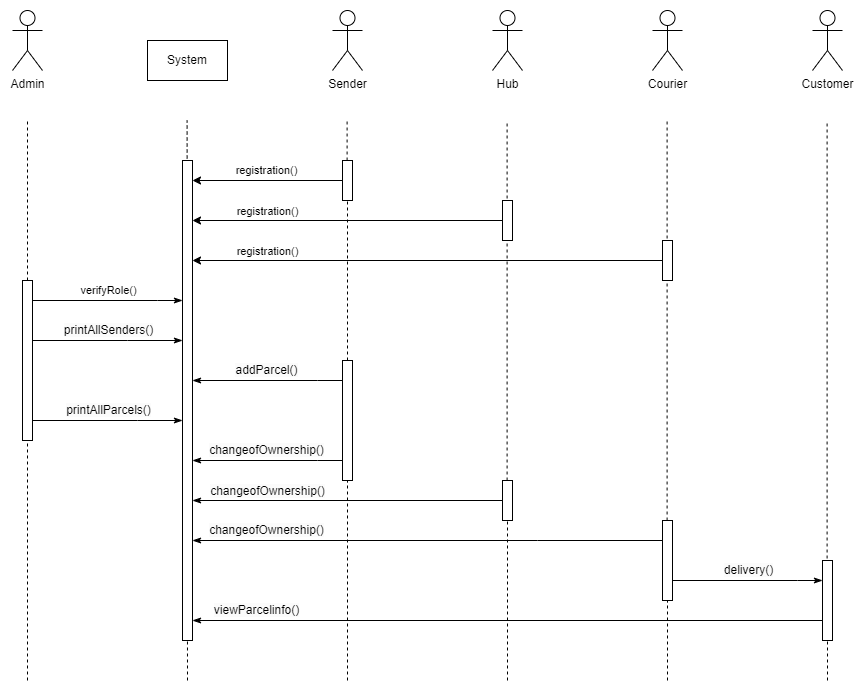

The diagram above was exported from draw.io. Its source (the exported page's mxGraphModel, read from the mxfile embedded in the PNG):
<mxGraphModel dx="1593" dy="777" grid="1" gridSize="10" guides="1" tooltips="1" connect="1" arrows="1" fold="1" page="1" pageScale="1" pageWidth="827" pageHeight="1169" math="0" shadow="0">
  <root>
    <mxCell id="0" />
    <mxCell id="1" parent="0" />
    <mxCell id="Scw8UxYNSXzDmAZnRkX9-2" value="System" style="rounded=0;whiteSpace=wrap;html=1;" parent="1" vertex="1">
      <mxGeometry x="200" y="40" width="80" height="40" as="geometry" />
    </mxCell>
    <mxCell id="Scw8UxYNSXzDmAZnRkX9-28" value="Admin" style="shape=umlActor;verticalLabelPosition=bottom;verticalAlign=top;html=1;outlineConnect=0;" parent="1" vertex="1">
      <mxGeometry x="65" y="10" width="30" height="60" as="geometry" />
    </mxCell>
    <mxCell id="Scw8UxYNSXzDmAZnRkX9-29" value="Customer" style="shape=umlActor;verticalLabelPosition=bottom;verticalAlign=top;html=1;outlineConnect=0;" parent="1" vertex="1">
      <mxGeometry x="865" y="10" width="30" height="60" as="geometry" />
    </mxCell>
    <mxCell id="Scw8UxYNSXzDmAZnRkX9-31" value="Sender" style="shape=umlActor;verticalLabelPosition=bottom;verticalAlign=top;html=1;outlineConnect=0;" parent="1" vertex="1">
      <mxGeometry x="385" y="10" width="30" height="60" as="geometry" />
    </mxCell>
    <mxCell id="fJXORNm2IvgPQXqhf704-1" value="" style="endArrow=none;dashed=1;html=1;rounded=0;startArrow=none;" parent="1" source="fJXORNm2IvgPQXqhf704-20" edge="1">
      <mxGeometry width="50" height="50" relative="1" as="geometry">
        <mxPoint x="80" y="600" as="sourcePoint" />
        <mxPoint x="80" y="120" as="targetPoint" />
      </mxGeometry>
    </mxCell>
    <mxCell id="fJXORNm2IvgPQXqhf704-2" value="" style="endArrow=none;dashed=1;html=1;rounded=0;startArrow=none;" parent="1" edge="1">
      <mxGeometry width="50" height="50" relative="1" as="geometry">
        <mxPoint x="879.5999999999999" y="600" as="sourcePoint" />
        <mxPoint x="879.6" y="120" as="targetPoint" />
      </mxGeometry>
    </mxCell>
    <mxCell id="fJXORNm2IvgPQXqhf704-3" value="" style="endArrow=none;dashed=1;html=1;rounded=0;startArrow=none;" parent="1" source="fJXORNm2IvgPQXqhf704-48" edge="1">
      <mxGeometry width="50" height="50" relative="1" as="geometry">
        <mxPoint x="560" y="910" as="sourcePoint" />
        <mxPoint x="559.6" y="120" as="targetPoint" />
      </mxGeometry>
    </mxCell>
    <mxCell id="fJXORNm2IvgPQXqhf704-4" value="" style="endArrow=none;dashed=1;html=1;rounded=0;startArrow=none;" parent="1" source="fJXORNm2IvgPQXqhf704-50" edge="1">
      <mxGeometry width="50" height="50" relative="1" as="geometry">
        <mxPoint x="719.6" y="600" as="sourcePoint" />
        <mxPoint x="719.6" y="120" as="targetPoint" />
      </mxGeometry>
    </mxCell>
    <mxCell id="fJXORNm2IvgPQXqhf704-5" value="" style="endArrow=none;dashed=1;html=1;rounded=0;startArrow=none;" parent="1" source="fJXORNm2IvgPQXqhf704-7" edge="1">
      <mxGeometry width="50" height="50" relative="1" as="geometry">
        <mxPoint x="399.6" y="600" as="sourcePoint" />
        <mxPoint x="399.6" y="120" as="targetPoint" />
      </mxGeometry>
    </mxCell>
    <mxCell id="fJXORNm2IvgPQXqhf704-6" value="" style="endArrow=none;dashed=1;html=1;rounded=0;" parent="1" edge="1">
      <mxGeometry width="50" height="50" relative="1" as="geometry">
        <mxPoint x="240" y="680" as="sourcePoint" />
        <mxPoint x="239.6" y="120" as="targetPoint" />
      </mxGeometry>
    </mxCell>
    <mxCell id="fJXORNm2IvgPQXqhf704-11" value="registration()" style="rounded=0;orthogonalLoop=1;jettySize=auto;html=1;startArrow=none;startFill=0;endArrow=classic;endFill=1;" parent="1" source="fJXORNm2IvgPQXqhf704-7" target="fJXORNm2IvgPQXqhf704-10" edge="1">
      <mxGeometry y="-10" relative="1" as="geometry">
        <mxPoint as="offset" />
      </mxGeometry>
    </mxCell>
    <mxCell id="fJXORNm2IvgPQXqhf704-7" value="" style="html=1;points=[];perimeter=orthogonalPerimeter;" parent="1" vertex="1">
      <mxGeometry x="395" y="160" width="10" height="40" as="geometry" />
    </mxCell>
    <mxCell id="fJXORNm2IvgPQXqhf704-9" value="" style="endArrow=none;dashed=1;html=1;rounded=0;startArrow=none;" parent="1" source="fJXORNm2IvgPQXqhf704-34" target="fJXORNm2IvgPQXqhf704-7" edge="1">
      <mxGeometry width="50" height="50" relative="1" as="geometry">
        <mxPoint x="399.5999999999999" y="600" as="sourcePoint" />
        <mxPoint x="399.5999999999999" y="120" as="targetPoint" />
      </mxGeometry>
    </mxCell>
    <mxCell id="fJXORNm2IvgPQXqhf704-10" value="" style="html=1;points=[];perimeter=orthogonalPerimeter;strokeColor=default;" parent="1" vertex="1">
      <mxGeometry x="235" y="160" width="10" height="480" as="geometry" />
    </mxCell>
    <mxCell id="fJXORNm2IvgPQXqhf704-17" style="rounded=0;orthogonalLoop=1;jettySize=auto;html=1;startArrow=none;startFill=0;endArrow=classic;endFill=1;" parent="1" source="fJXORNm2IvgPQXqhf704-12" edge="1">
      <mxGeometry relative="1" as="geometry">
        <mxPoint x="245" y="220" as="targetPoint" />
      </mxGeometry>
    </mxCell>
    <mxCell id="fJXORNm2IvgPQXqhf704-24" value="registration()" style="edgeLabel;html=1;align=center;verticalAlign=middle;resizable=0;points=[];" parent="fJXORNm2IvgPQXqhf704-17" connectable="0" vertex="1">
      <mxGeometry x="0.244" relative="1" as="geometry">
        <mxPoint x="-42" y="-10" as="offset" />
      </mxGeometry>
    </mxCell>
    <mxCell id="fJXORNm2IvgPQXqhf704-12" value="" style="html=1;points=[];perimeter=orthogonalPerimeter;" parent="1" vertex="1">
      <mxGeometry x="555" y="200" width="10" height="40" as="geometry" />
    </mxCell>
    <mxCell id="fJXORNm2IvgPQXqhf704-19" style="edgeStyle=none;rounded=0;orthogonalLoop=1;jettySize=auto;html=1;startArrow=none;startFill=0;endArrow=classic;endFill=1;" parent="1" source="fJXORNm2IvgPQXqhf704-13" edge="1">
      <mxGeometry relative="1" as="geometry">
        <mxPoint x="245" y="260" as="targetPoint" />
      </mxGeometry>
    </mxCell>
    <mxCell id="fJXORNm2IvgPQXqhf704-25" value="registration()" style="edgeLabel;html=1;align=center;verticalAlign=middle;resizable=0;points=[];" parent="fJXORNm2IvgPQXqhf704-19" connectable="0" vertex="1">
      <mxGeometry x="0.4356" relative="1" as="geometry">
        <mxPoint x="-58" y="-10" as="offset" />
      </mxGeometry>
    </mxCell>
    <mxCell id="fJXORNm2IvgPQXqhf704-13" value="" style="html=1;points=[];perimeter=orthogonalPerimeter;" parent="1" vertex="1">
      <mxGeometry x="715" y="240" width="10" height="40" as="geometry" />
    </mxCell>
    <mxCell id="fJXORNm2IvgPQXqhf704-23" value="verifyRole()" style="rounded=0;orthogonalLoop=1;jettySize=auto;html=1;startArrow=none;startFill=0;endArrow=classicThin;endFill=1;" parent="1" source="fJXORNm2IvgPQXqhf704-20" target="fJXORNm2IvgPQXqhf704-10" edge="1">
      <mxGeometry y="10" relative="1" as="geometry">
        <Array as="points">
          <mxPoint x="210" y="300" />
        </Array>
        <mxPoint as="offset" />
      </mxGeometry>
    </mxCell>
    <mxCell id="fJXORNm2IvgPQXqhf704-33" value="&lt;span style=&quot;font-size: 12px; background-color: rgb(251, 251, 251);&quot;&gt;printAllSenders()&lt;/span&gt;" style="edgeStyle=none;rounded=0;orthogonalLoop=1;jettySize=auto;html=1;startArrow=none;startFill=0;endArrow=classicThin;endFill=1;" parent="1" source="fJXORNm2IvgPQXqhf704-20" target="fJXORNm2IvgPQXqhf704-10" edge="1">
      <mxGeometry y="10" relative="1" as="geometry">
        <Array as="points">
          <mxPoint x="180" y="340" />
        </Array>
        <mxPoint as="offset" />
      </mxGeometry>
    </mxCell>
    <mxCell id="fJXORNm2IvgPQXqhf704-47" value="&lt;span style=&quot;font-size: 12px; background-color: rgb(251, 251, 251);&quot;&gt;printAllParcels()&lt;/span&gt;" style="rounded=0;orthogonalLoop=1;jettySize=auto;html=1;startArrow=none;startFill=0;endArrow=classicThin;endFill=1;" parent="1" source="fJXORNm2IvgPQXqhf704-20" target="fJXORNm2IvgPQXqhf704-10" edge="1">
      <mxGeometry y="10" relative="1" as="geometry">
        <Array as="points">
          <mxPoint x="190" y="420" />
        </Array>
        <mxPoint as="offset" />
      </mxGeometry>
    </mxCell>
    <mxCell id="fJXORNm2IvgPQXqhf704-20" value="" style="html=1;points=[];perimeter=orthogonalPerimeter;" parent="1" vertex="1">
      <mxGeometry x="75" y="280" width="10" height="160" as="geometry" />
    </mxCell>
    <mxCell id="fJXORNm2IvgPQXqhf704-21" value="" style="endArrow=none;dashed=1;html=1;rounded=0;" parent="1" target="fJXORNm2IvgPQXqhf704-20" edge="1">
      <mxGeometry width="50" height="50" relative="1" as="geometry">
        <mxPoint x="80" y="680" as="sourcePoint" />
        <mxPoint x="80" y="120" as="targetPoint" />
      </mxGeometry>
    </mxCell>
    <mxCell id="fJXORNm2IvgPQXqhf704-29" value="Courier" style="shape=umlActor;verticalLabelPosition=bottom;verticalAlign=top;html=1;outlineConnect=0;" parent="1" vertex="1">
      <mxGeometry x="705" y="10" width="30" height="60" as="geometry" />
    </mxCell>
    <mxCell id="fJXORNm2IvgPQXqhf704-30" value="Hub" style="shape=umlActor;verticalLabelPosition=bottom;verticalAlign=top;html=1;outlineConnect=0;" parent="1" vertex="1">
      <mxGeometry x="545" y="10" width="30" height="60" as="geometry" />
    </mxCell>
    <mxCell id="fJXORNm2IvgPQXqhf704-36" value="&lt;span style=&quot;font-size: 12px; background-color: rgb(251, 251, 251);&quot;&gt;addParcel()&lt;/span&gt;" style="rounded=0;orthogonalLoop=1;jettySize=auto;html=1;startArrow=none;startFill=0;endArrow=classicThin;endFill=1;" parent="1" source="fJXORNm2IvgPQXqhf704-34" target="fJXORNm2IvgPQXqhf704-10" edge="1">
      <mxGeometry y="-10" relative="1" as="geometry">
        <Array as="points">
          <mxPoint x="370" y="380" />
        </Array>
        <mxPoint as="offset" />
      </mxGeometry>
    </mxCell>
    <mxCell id="fJXORNm2IvgPQXqhf704-38" value="&lt;span style=&quot;font-size: 12px; background-color: rgb(251, 251, 251);&quot;&gt;changeofOwnership()&lt;/span&gt;" style="rounded=0;orthogonalLoop=1;jettySize=auto;html=1;startArrow=none;startFill=0;endArrow=classicThin;endFill=1;" parent="1" source="fJXORNm2IvgPQXqhf704-34" target="fJXORNm2IvgPQXqhf704-10" edge="1">
      <mxGeometry y="-10" relative="1" as="geometry">
        <Array as="points">
          <mxPoint x="370" y="460" />
        </Array>
        <mxPoint as="offset" />
      </mxGeometry>
    </mxCell>
    <mxCell id="fJXORNm2IvgPQXqhf704-34" value="" style="html=1;points=[];perimeter=orthogonalPerimeter;" parent="1" vertex="1">
      <mxGeometry x="395" y="360" width="10" height="120" as="geometry" />
    </mxCell>
    <mxCell id="fJXORNm2IvgPQXqhf704-35" value="" style="endArrow=none;dashed=1;html=1;rounded=0;" parent="1" target="fJXORNm2IvgPQXqhf704-34" edge="1">
      <mxGeometry width="50" height="50" relative="1" as="geometry">
        <mxPoint x="400" y="680" as="sourcePoint" />
        <mxPoint x="399.5999999999999" y="200" as="targetPoint" />
      </mxGeometry>
    </mxCell>
    <mxCell id="fJXORNm2IvgPQXqhf704-42" value="&lt;span style=&quot;font-size: 12px; background-color: rgb(251, 251, 251);&quot;&gt;delivery()&lt;/span&gt;" style="rounded=0;orthogonalLoop=1;jettySize=auto;html=1;startArrow=none;startFill=0;endArrow=classicThin;endFill=1;" parent="1" source="fJXORNm2IvgPQXqhf704-50" target="fJXORNm2IvgPQXqhf704-41" edge="1">
      <mxGeometry y="10" relative="1" as="geometry">
        <mxPoint x="725" y="620" as="sourcePoint" />
        <Array as="points">
          <mxPoint x="850" y="580" />
        </Array>
        <mxPoint as="offset" />
      </mxGeometry>
    </mxCell>
    <mxCell id="fJXORNm2IvgPQXqhf704-41" value="" style="html=1;points=[];perimeter=orthogonalPerimeter;strokeColor=default;" parent="1" vertex="1">
      <mxGeometry x="875" y="560" width="10" height="80" as="geometry" />
    </mxCell>
    <mxCell id="fJXORNm2IvgPQXqhf704-46" value="&lt;span style=&quot;font-size: 12px; background-color: rgb(251, 251, 251);&quot;&gt;viewParcelinfo()&lt;/span&gt;" style="rounded=0;orthogonalLoop=1;jettySize=auto;html=1;startArrow=none;startFill=0;endArrow=classicThin;endFill=1;" parent="1" target="fJXORNm2IvgPQXqhf704-10" edge="1">
      <mxGeometry x="0.7937" y="-10" relative="1" as="geometry">
        <mxPoint x="875" y="620" as="sourcePoint" />
        <mxPoint as="offset" />
      </mxGeometry>
    </mxCell>
    <mxCell id="fJXORNm2IvgPQXqhf704-52" style="edgeStyle=none;rounded=0;orthogonalLoop=1;jettySize=auto;html=1;startArrow=none;startFill=0;endArrow=classicThin;endFill=1;" parent="1" source="fJXORNm2IvgPQXqhf704-48" target="fJXORNm2IvgPQXqhf704-10" edge="1">
      <mxGeometry relative="1" as="geometry" />
    </mxCell>
    <mxCell id="fJXORNm2IvgPQXqhf704-54" value="&lt;span style=&quot;font-size: 12px; background-color: rgb(251, 251, 251);&quot;&gt;changeofOwnership()&lt;/span&gt;" style="edgeLabel;html=1;align=center;verticalAlign=middle;resizable=0;points=[];" parent="fJXORNm2IvgPQXqhf704-52" connectable="0" vertex="1">
      <mxGeometry x="-0.2606" y="-1" relative="1" as="geometry">
        <mxPoint x="-121" y="-9" as="offset" />
      </mxGeometry>
    </mxCell>
    <mxCell id="fJXORNm2IvgPQXqhf704-48" value="" style="html=1;points=[];perimeter=orthogonalPerimeter;" parent="1" vertex="1">
      <mxGeometry x="555" y="480" width="10" height="40" as="geometry" />
    </mxCell>
    <mxCell id="fJXORNm2IvgPQXqhf704-49" value="" style="endArrow=none;dashed=1;html=1;rounded=0;" parent="1" target="fJXORNm2IvgPQXqhf704-48" edge="1">
      <mxGeometry width="50" height="50" relative="1" as="geometry">
        <mxPoint x="560" y="680" as="sourcePoint" />
        <mxPoint x="559.5999999999999" y="120" as="targetPoint" />
      </mxGeometry>
    </mxCell>
    <mxCell id="fJXORNm2IvgPQXqhf704-53" value="&lt;span style=&quot;font-size: 12px; background-color: rgb(251, 251, 251);&quot;&gt;changeofOwnership()&lt;/span&gt;" style="rounded=0;orthogonalLoop=1;jettySize=auto;html=1;startArrow=none;startFill=0;endArrow=classicThin;endFill=1;" parent="1" source="fJXORNm2IvgPQXqhf704-50" target="fJXORNm2IvgPQXqhf704-10" edge="1">
      <mxGeometry x="0.6809" y="-10" relative="1" as="geometry">
        <Array as="points">
          <mxPoint x="590" y="540" />
        </Array>
        <mxPoint as="offset" />
      </mxGeometry>
    </mxCell>
    <mxCell id="fJXORNm2IvgPQXqhf704-50" value="" style="html=1;points=[];perimeter=orthogonalPerimeter;" parent="1" vertex="1">
      <mxGeometry x="715" y="520" width="10" height="80" as="geometry" />
    </mxCell>
    <mxCell id="fJXORNm2IvgPQXqhf704-51" value="" style="endArrow=none;dashed=1;html=1;rounded=0;startArrow=none;" parent="1" target="fJXORNm2IvgPQXqhf704-50" edge="1">
      <mxGeometry width="50" height="50" relative="1" as="geometry">
        <mxPoint x="720" y="680" as="sourcePoint" />
        <mxPoint x="719.5999999999999" y="120" as="targetPoint" />
      </mxGeometry>
    </mxCell>
    <mxCell id="fJXORNm2IvgPQXqhf704-55" value="" style="endArrow=none;dashed=1;html=1;rounded=0;" parent="1" edge="1">
      <mxGeometry width="50" height="50" relative="1" as="geometry">
        <mxPoint x="880" y="680" as="sourcePoint" />
        <mxPoint x="880" y="640" as="targetPoint" />
      </mxGeometry>
    </mxCell>
  </root>
</mxGraphModel>